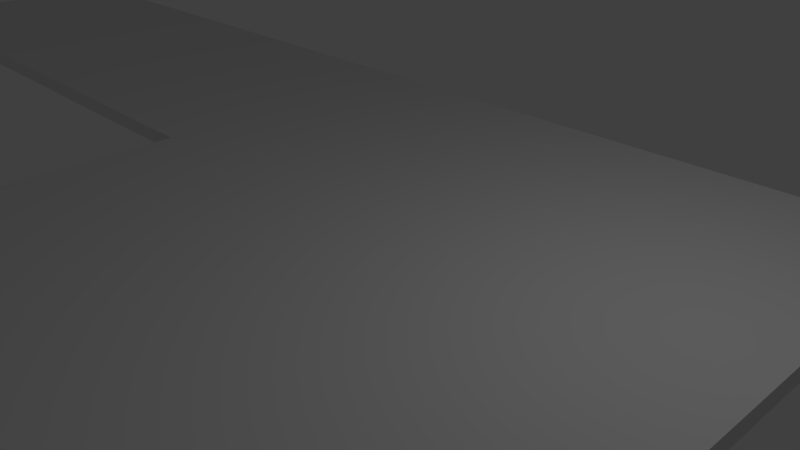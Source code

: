 # Source: IntroLevel1.blend  (saved by Blender 2.76.0; exported with 4.5.12 LTS)
import bpy
from mathutils import Matrix  # noqa: F401  (used for matrix-valued properties, if any)

bpy.ops.wm.read_factory_settings(use_empty=True)
scene = bpy.context.scene
scene.name = 'Scene'

# ---- collections
col_collection_1 = bpy.data.collections.new('Collection 1'); scene.collection.children.link(col_collection_1)

# ---- materials (node trees are filled in below, after node groups)
mat_marble1 = bpy.data.materials.new('Marble1')
mat_marble1.alpha_threshold = 0.0
mat_marble1.use_transparent_shadow = False
mat_marble1.roughness = 0.5

# ---- material node trees

# ---- world
world_world = bpy.data.worlds.new('World'); scene.world = world_world
world_world.color = (0.05088, 0.05088, 0.05088)
world_world.use_sun_shadow = False
world_world.sun_shadow_jitter_overblur = 0.0
world_world.cycles.sampling_method = 'MANUAL'
world_world.cycles.sample_map_resolution = 256

# ---- cameras
cam_camera = bpy.data.cameras.new('Camera')
cam_camera.clip_end = 100.0
cam_camera.lens = 35.0
cam_camera.sensor_width = 32.0
cam_camera.sensor_height = 18.0
cam_camera.ortho_scale = 7.314
cam_camera.dof.focus_distance = 0.0
cam_camera.dof.aperture_fstop = 128.0

# ---- lights
light_lamp = bpy.data.lights.new('Lamp', 'POINT')
light_lamp.transmission_factor = 0.0
light_lamp.cutoff_distance = 30.0
light_lamp.energy = 100.0
light_lamp.shadow_buffer_clip_start = 1.001
light_lamp.shadow_soft_size = 0.1
light_lamp.shadow_maximum_resolution = 0.006
light_lamp.use_absolute_resolution = True
light_lamp.cycles.use_multiple_importance_sampling = False

# ---- meshes
me_cube = bpy.data.meshes.new('Cube')
me_cube.from_pydata([(-1.0, -1.0, -1.0), (-1.0, -1.0, 1.0), (-1.0, 1.0, -1.0), (-1.0, 1.0, 1.0), (1.0, -1.0, -1.0), (1.0, -1.0, 1.0), (1.0, 1.0, -1.0), (1.0, 1.0, 1.0)], [], [(1, 3, 2, 0), (3, 7, 6, 2), (7, 5, 4, 6), (5, 1, 0, 4), (0, 2, 6, 4), (5, 7, 3, 1)])
_uv = me_cube.uv_layers.new(name='UVMap')
_uv.uv.foreach_set('vector', [0.3333, 0.3333, 0.3333, 3.974e-08, 0.6667, 0.0, 0.6667, 0.3333, 3.974e-08, 0.6667, 0.0, 0.3333, 0.3333, 0.3333, 0.3333, 0.6667, 1.291e-07, 0.3333, 0.0, 8.941e-08, 0.3333, 0.0, 0.3333, 0.3333, 0.3333, 0.3333, 0.6667, 0.3333, 0.6667, 0.6667, 0.3333, 0.6667, 1.0, 0.0, 1.0, 0.3333, 0.6667, 0.3333, 0.6667, 2.98e-08, 0.0, 0.6667, 0.3333, 0.6667, 0.3333, 1.0, 4.967e-08, 1.0])
me_cube.materials.append(mat_marble1)
me_cube.use_remesh_preserve_volume = False
me_cube.use_remesh_preserve_attributes = False
me_cube.use_mirror_vertex_groups = False
me_cube.update()
me_cube_001 = bpy.data.meshes.new('Cube.001')
me_cube_001.from_pydata([(-1.0, -1.0, -1.0), (-1.0, -1.0, 1.0), (-1.0, 1.0, -1.0), (-1.0, 1.0, 1.0), (1.036, -1.0, -0.3994), (1.0, -1.0, 0.9992), (1.036, 1.0, -0.3994), (1.0, 1.0, 0.9992), (3.154, 1.0, 88.17), (3.153, 1.0, 86.17), (3.154, -1.0, 88.17), (3.153, -1.0, 86.17), (4.743, 1.0, 88.17), (4.742, 1.0, 86.17), (4.743, -1.0, 88.17), (4.742, -1.0, 86.17), (3.154, 3.106, 88.17), (3.153, 3.106, 86.17), (4.743, 3.106, 88.17), (4.742, 3.106, 86.17)], [], [(1, 3, 2, 0), (3, 7, 6, 2), (5, 4, 11, 10), (5, 1, 0, 4), (0, 2, 6, 4), (5, 7, 3, 1), (10, 11, 15, 14), (4, 6, 9, 11), (7, 5, 10, 8), (6, 7, 8, 9), (9, 8, 16, 17), (12, 14, 15, 13, 19, 18), (11, 9, 17, 19, 13, 15), (17, 16, 18, 19), (8, 10, 14, 12, 18, 16)])
_uv = me_cube_001.uv_layers.new(name='UVMap')
_uv.uv.foreach_set('vector', [0.8356, 0.1143, 0.8356, 0.09193, 1.0, 0.09193, 1.0, 0.1143, 0.1722, 0.9766, 0.3365, 0.9761, 0.3423, 0.9917, 0.1762, 0.999, 0.1643, 0.02332, 0.1722, 0.007692, 0.04161, 0.9769, 0.0347, 0.9992, 0.1643, 0.02332, 0.0, 0.02237, 0.007034, 0.0, 0.1722, 0.007692, 1.0, 0.02352, 0.8356, 0.02352, 0.8356, 0.0, 1.0, 3.336e-09, 1.0, 0.02352, 1.0, 0.0459, 0.8356, 0.0459, 0.8356, 0.02352, 0.0347, 0.9992, 0.04161, 0.9769, 0.1722, 0.9776, 0.1652, 1.0, 0.5067, 0.0, 0.6712, 1.668e-09, 0.6712, 0.9693, 0.5067, 0.9693, 0.5067, 0.976, 0.3423, 0.976, 0.3423, 0.0, 0.5067, 0.0, 0.3423, 0.9917, 0.3365, 0.9761, 0.3384, 0.0, 0.3423, 0.02237, 0.8356, 0.1155, 0.6712, 0.1155, 0.6712, 0.09193, 0.8356, 0.09193, 0.6712, 0.02239, 0.6712, 6.672e-10, 0.8356, 0.0, 0.8356, 0.02239, 0.8356, 0.04597, 0.6712, 0.04597, 0.9312, 0.04597, 0.9312, 0.06836, 0.9312, 0.09193, 0.8019, 0.09193, 0.8019, 0.06836, 0.8019, 0.04597, 0.8356, 0.1367, 0.8356, 0.1143, 0.9662, 0.1143, 0.9662, 0.1367, 0.8019, 0.06954, 0.8019, 0.09193, 0.6712, 0.09193, 0.6712, 0.06954, 0.6712, 0.04597, 0.8019, 0.04597])
me_cube_001.use_remesh_preserve_volume = False
me_cube_001.use_remesh_preserve_attributes = False
me_cube_001.use_mirror_vertex_groups = False
me_cube_001.update()
me_plane_007 = bpy.data.meshes.new('Plane.007')
me_plane_007.from_pydata([(-1.0, -1.0, -0.2181), (1.0, -1.0, -0.2181), (-1.0, 1.0, -0.2181), (1.0, 1.0, -0.2181), (-1.0, 1.0, -0.00851), (-1.0, -1.0, -0.00851), (1.0, -1.0, -0.00851), (1.0, 1.0, -0.00851)], [], [(0, 2, 3, 1), (5, 6, 7, 4), (3, 2, 4, 7), (0, 1, 6, 5), (1, 3, 7, 6), (2, 0, 5, 4)])
_uv = me_plane_007.uv_layers.new(name='UVMap')
_uv.uv.foreach_set('vector', [0.7046, 1.0, 1.05e-07, 1.0, 0.0, 0.5, 0.7046, 0.5, 1.05e-07, 0.5, 0.0, 7.451e-08, 0.7046, 0.0, 0.7046, 0.5, 0.8523, 0.0, 0.8523, 0.5, 0.7785, 0.5, 0.7785, 2.98e-08, 0.8523, 0.5, 0.8523, 0.0, 0.9262, 0.0, 0.9262, 0.5, 0.7785, 0.0, 0.7785, 0.5, 0.7046, 0.5, 0.7046, 2.98e-08, 1.0, 0.0, 1.0, 0.5, 0.9262, 0.5, 0.9262, 0.0])
me_plane_007.use_remesh_preserve_volume = False
me_plane_007.use_remesh_preserve_attributes = False
me_plane_007.use_mirror_vertex_groups = False
me_plane_007.update()
me_plane_006 = bpy.data.meshes.new('Plane.006')
me_plane_006.from_pydata([(-1.0, -1.0, -0.2181), (1.0, -1.0, -0.2181), (-1.0, 1.0, -0.2181), (1.0, 1.0, -0.2181), (-1.0, 1.0, -0.00851), (-1.0, -1.0, -0.00851), (1.0, -1.0, -0.00851), (1.0, 1.0, -0.00851)], [], [(0, 2, 3, 1), (5, 6, 7, 4), (3, 2, 4, 7), (0, 1, 6, 5), (1, 3, 7, 6), (2, 0, 5, 4)])
_uv = me_plane_006.uv_layers.new(name='UVMap')
_uv.uv.foreach_set('vector', [0.7046, 1.0, 1.05e-07, 1.0, 0.0, 0.5, 0.7046, 0.5, 1.05e-07, 0.5, 0.0, 7.451e-08, 0.7046, 0.0, 0.7046, 0.5, 0.8523, 0.0, 0.8523, 0.5, 0.7785, 0.5, 0.7785, 2.98e-08, 0.8523, 0.5, 0.8523, 0.0, 0.9262, 0.0, 0.9262, 0.5, 0.7785, 0.0, 0.7785, 0.5, 0.7046, 0.5, 0.7046, 2.98e-08, 1.0, 0.0, 1.0, 0.5, 0.9262, 0.5, 0.9262, 0.0])
me_plane_006.use_remesh_preserve_volume = False
me_plane_006.use_remesh_preserve_attributes = False
me_plane_006.use_mirror_vertex_groups = False
me_plane_006.update()
me_plane_005 = bpy.data.meshes.new('Plane.005')
me_plane_005.from_pydata([(-1.0, -1.0, -0.2181), (1.0, -1.0, -0.2181), (-1.0, 1.0, -0.2181), (1.0, 1.0, -0.2181), (-1.0, 1.0, -0.00851), (-1.0, -1.0, -0.00851), (1.0, -1.0, -0.00851), (1.0, 1.0, -0.00851)], [], [(0, 2, 3, 1), (5, 6, 7, 4), (3, 2, 4, 7), (0, 1, 6, 5), (1, 3, 7, 6), (2, 0, 5, 4)])
_uv = me_plane_005.uv_layers.new(name='UVMap')
_uv.uv.foreach_set('vector', [0.7046, 1.0, 1.05e-07, 1.0, 0.0, 0.5, 0.7046, 0.5, 1.05e-07, 0.5, 0.0, 7.451e-08, 0.7046, 0.0, 0.7046, 0.5, 0.8523, 0.0, 0.8523, 0.5, 0.7785, 0.5, 0.7785, 2.98e-08, 0.8523, 0.5, 0.8523, 0.0, 0.9262, 0.0, 0.9262, 0.5, 0.7785, 0.0, 0.7785, 0.5, 0.7046, 0.5, 0.7046, 2.98e-08, 1.0, 0.0, 1.0, 0.5, 0.9262, 0.5, 0.9262, 0.0])
me_plane_005.use_remesh_preserve_volume = False
me_plane_005.use_remesh_preserve_attributes = False
me_plane_005.use_mirror_vertex_groups = False
me_plane_005.update()
me_plane_004 = bpy.data.meshes.new('Plane.004')
me_plane_004.from_pydata([(-1.0, -1.0, 0.0), (1.0, -1.0, 0.0), (-1.0, 1.0, 0.0), (1.0, 1.0, 0.0), (1.0, 0.0, 0.0), (1.825, 1.577, 0.0), (1.825, 0.577, 0.0), (2.589, 1.0, 0.0), (2.589, 0.0, 0.0), (3.313, 0.4004, 0.0), (3.313, -0.5996, 0.0), (4.077, 1.0, 0.0), (4.077, 0.0, 0.0), (4.861, 1.65, 0.0), (4.861, 0.6501, 0.0), (5.545, 1.0, 0.0), (5.545, 0.0, 0.0), (6.411, 0.2239, 0.0), (6.411, -0.7761, 0.0), (7.156, 1.0, 0.0), (7.156, 0.0, 0.0), (7.748, 1.0, 0.0), (7.748, 0.0, 0.0), (8.47, 1.0, 0.0), (8.47, 0.0, 0.0), (9.077, 1.0, 0.0), (9.077, 0.0, 0.0), (9.016, 0.0, 0.0), (9.016, 1.0, 0.0), (0.9149, -1.0, 0.0), (0.924, 1.0, 0.0), (0.9157, -0.8224, 0.0), (-1.0, -0.9192, 0.0), (1.0, -0.9198, 0.0), (0.9152, -0.9198, 0.0), (-0.9245, 1.0, 0.0), (-0.9101, -1.0, 0.0), (-0.9106, -0.9193, 0.0), (1.0, 0.9591, 0.0), (0.9238, 0.9592, 0.0), (-1.0, 0.9609, 0.0), (-0.9243, 0.9608, 0.0)], [], [(39, 38, 3, 30), (3, 38, 4, 6, 5), (5, 6, 8, 7), (7, 8, 10, 9), (9, 10, 12, 11), (11, 12, 14, 13), (13, 14, 16, 15), (15, 16, 18, 17), (17, 18, 20, 19), (19, 20, 22, 21), (21, 22, 24, 23), (28, 27, 26, 25), (23, 24, 27, 28), (41, 39, 30, 35), (29, 1, 33, 34), (36, 29, 34, 37), (0, 36, 37, 32), (40, 41, 35, 2), (32, 37, 41, 40), (37, 34, 31, 39, 41), (34, 33, 4, 38, 39, 31)])
_uv = me_plane_004.uv_layers.new(name='UVMap')
_uv.uv.foreach_set('vector', [0.2283, 0.1973, 0.2296, 0.2048, 0.2135, 0.205, 0.2122, 0.1975, 0.2135, 0.205, 0.2296, 0.2048, 0.6067, 0.2009, 0.3933, 0.2844, 0.0, 0.2885, 0.0, 0.2885, 0.3933, 0.2844, 0.6326, 0.3573, 0.2393, 0.3614, 0.2393, 0.3614, 0.6326, 0.3573, 0.8802, 0.4261, 0.4869, 0.4302, 0.4869, 0.4302, 0.8802, 0.4261, 0.6568, 0.5038, 0.2636, 0.5079, 0.2636, 0.5079, 0.6568, 0.5038, 0.4139, 0.5836, 0.02064, 0.5877, 0.02064, 0.5877, 0.4139, 0.5836, 0.6807, 0.6483, 0.2874, 0.6524, 0.2874, 0.6524, 0.6807, 0.6483, 1.0, 0.7303, 0.6067, 0.7344, 0.6067, 0.7344, 1.0, 0.7303, 0.7069, 0.8068, 0.3137, 0.8109, 0.3137, 0.8109, 0.7069, 0.8068, 0.7166, 0.8651, 0.3233, 0.8692, 0.3233, 0.8692, 0.7166, 0.8651, 0.7283, 0.9362, 0.335, 0.9403, 0.3439, 0.994, 0.7372, 0.99, 0.7382, 0.9959, 0.3449, 1.0, 0.335, 0.9403, 0.7283, 0.9362, 0.7372, 0.99, 0.3439, 0.994, 0.1976, 0.01544, 0.2283, 0.1973, 0.2122, 0.1975, 0.1822, 0.01557, 0.9986, 0.1885, 1.0, 0.1969, 0.9685, 0.1972, 0.9671, 0.1888, 0.9689, 0.008854, 0.9986, 0.1885, 0.9671, 0.1888, 0.9372, 0.009125, 0.9675, 0.0, 0.9689, 0.008854, 0.9372, 0.009125, 0.9357, 0.000329, 0.1963, 0.007987, 0.1976, 0.01544, 0.1822, 0.01557, 0.1809, 0.008147, 0.9357, 0.000329, 0.9372, 0.009125, 0.1976, 0.01544, 0.1963, 0.007987, 0.9372, 0.009125, 0.9671, 0.1888, 0.9288, 0.1893, 0.2283, 0.1973, 0.1976, 0.01544, 0.9671, 0.1888, 0.9685, 0.1972, 0.6067, 0.2009, 0.2296, 0.2048, 0.2283, 0.1973, 0.9288, 0.1893])
me_plane_004.use_remesh_preserve_volume = False
me_plane_004.use_remesh_preserve_attributes = False
me_plane_004.use_mirror_vertex_groups = False
me_plane_004.update()
me_plane_002 = bpy.data.meshes.new('Plane.002')
me_plane_002.from_pydata([(-1.0, -1.0, 0.0), (1.0, -1.0, 0.0), (-1.0, 1.0, 0.0), (1.0, 1.0, 0.0), (-1.0, 1.0, 0.25), (-1.0, -1.0, 0.25), (1.0, -1.0, 0.25), (1.0, 1.0, 0.25)], [], [(0, 2, 3, 1), (5, 6, 7, 4), (2, 0, 5, 4), (3, 2, 4, 7), (0, 1, 6, 5), (1, 3, 7, 6)])
_uv = me_plane_002.uv_layers.new(name='UVMap')
_uv.uv.foreach_set('vector', [0.6667, 1.0, 9.934e-08, 1.0, 0.0, 0.5, 0.6667, 0.5, 9.934e-08, 0.5, 0.0, 7.451e-08, 0.6667, 0.0, 0.6667, 0.5, 1.0, 0.0, 1.0, 0.5, 0.9167, 0.5, 0.9167, 0.0, 0.8333, 0.0, 0.8333, 0.5, 0.75, 0.5, 0.75, 0.0, 0.8333, 0.5, 0.8333, 0.0, 0.9167, 0.0, 0.9167, 0.5, 0.75, 0.0, 0.75, 0.5, 0.6667, 0.5, 0.6667, 0.0])
me_plane_002.use_remesh_preserve_volume = False
me_plane_002.use_remesh_preserve_attributes = False
me_plane_002.use_mirror_vertex_groups = False
me_plane_002.update()
me_plane_001 = bpy.data.meshes.new('Plane.001')
me_plane_001.from_pydata([(-1.0, -1.0, 0.0), (1.0, -1.0, 0.0), (1.0, 1.0, 0.0), (-1.0, 0.0, 0.0), (-3.52, 1.0, 0.0), (-3.52, 0.0, 0.0), (-1.0, 0.0, 0.25), (-1.0, -1.0, 0.25), (1.0, -1.0, 0.25), (1.0, 1.0, 0.25), (-3.52, 1.0, 0.25), (-3.52, 0.0, 0.25)], [], [(2, 4, 10, 9), (0, 3, 5, 4, 2, 1), (5, 3, 6, 11), (1, 2, 9, 8), (3, 0, 7, 6), (4, 5, 11, 10), (0, 1, 8, 7), (7, 8, 9, 10, 11, 6)])
_uv = me_plane_001.uv_layers.new(name='UVMap')
_uv.uv.foreach_set('vector', [0.8947, 0.0, 0.8947, 1.0, 0.8421, 1.0, 0.8421, 0.0, 0.8421, 0.4425, 0.6316, 0.4425, 0.6316, 1.0, 0.4211, 1.0, 0.4211, 6.594e-08, 0.8421, 0.0, 0.8947, 0.5575, 0.8947, 0.0, 0.9474, 0.0, 0.9474, 0.5575, 0.9474, 0.5575, 0.9474, 1.0, 0.8947, 1.0, 0.8947, 0.5575, 1.0, 0.4425, 1.0, 0.6638, 0.9474, 0.6638, 0.9474, 0.4425, 1.0, 0.6638, 1.0, 0.885, 0.9474, 0.885, 0.9474, 0.6638, 0.9474, 0.4425, 0.9474, 0.0, 1.0, 0.0, 1.0, 0.4425, 6.274e-08, 0.4425, 0.0, 6.594e-08, 0.4211, 0.0, 0.4211, 1.0, 0.2105, 1.0, 0.2105, 0.4425])
me_plane_001.use_remesh_preserve_volume = False
me_plane_001.use_remesh_preserve_attributes = False
me_plane_001.use_mirror_vertex_groups = False
me_plane_001.update()
me_plane = bpy.data.meshes.new('Plane')
me_plane.from_pydata([(-1.0, -1.0, 0.0), (1.0, -1.0, 0.0), (1.0, 1.0, 0.0), (-1.0, 0.0, 0.0), (-3.52, 1.0, 0.0), (-3.52, 0.0, 0.0), (-1.0, 0.0, 0.25), (-1.0, -1.0, 0.25), (1.0, -1.0, 0.25), (1.0, 1.0, 0.25), (-3.52, 1.0, 0.25), (-3.52, 0.0, 0.25)], [], [(2, 4, 10, 9), (5, 3, 6, 11), (1, 2, 9, 8), (3, 0, 7, 6), (0, 3, 5, 4, 2, 1), (4, 5, 11, 10), (0, 1, 8, 7), (7, 8, 9, 10, 11, 6)])
_uv = me_plane.uv_layers.new(name='UVMap')
_uv.uv.foreach_set('vector', [0.8947, 0.0, 0.8947, 1.0, 0.8421, 1.0, 0.8421, 0.0, 0.8947, 0.5575, 0.8947, 0.0, 0.9474, 0.0, 0.9474, 0.5575, 0.9474, 0.5575, 0.9474, 1.0, 0.8947, 1.0, 0.8947, 0.5575, 1.0, 0.4425, 1.0, 0.6638, 0.9474, 0.6638, 0.9474, 0.4425, 0.8421, 0.4425, 0.6316, 0.4425, 0.6316, 1.0, 0.4211, 1.0, 0.4211, 6.594e-08, 0.8421, 0.0, 1.0, 0.6638, 1.0, 0.885, 0.9474, 0.885, 0.9474, 0.6638, 0.9474, 0.4425, 0.9474, 0.0, 1.0, 0.0, 1.0, 0.4425, 6.274e-08, 0.4425, 0.0, 6.594e-08, 0.4211, 0.0, 0.4211, 1.0, 0.2105, 1.0, 0.2105, 0.4425])
me_plane.use_remesh_preserve_volume = False
me_plane.use_remesh_preserve_attributes = False
me_plane.use_mirror_vertex_groups = False
me_plane.update()

# ---- curves / text
cu_surfcurve_001 = bpy.data.curves.new('SurfCurve.001', 'CURVE')
cu_surfcurve_001.dimensions = '3D'
_sp = cu_surfcurve_001.splines.new('NURBS'); _sp.points.add(7)
_sp.points.foreach_set('co', [-0.00157, 15.65, -1.131e-07, 1.0, 17.28, 15.7, -1.38e-06, 1.0, 17.48, -10.97, -1.244e-06, 1.0, 0.004879, -11.12, 1.129e-07, 1.0, -0.001567, 15.65, 40.52, 1.0, 17.28, 15.7, 40.52, 1.0, 17.48, -10.97, 40.52, 1.0, 0.004882, -11.12, 40.52, 1.0])
_sp.order_v = 2
_sp.resolution_u = 4
_sp.resolution_v = 4
_sp.use_endpoint_u = True
_sp.use_endpoint_v = True
cu_surfcurve_001.materials.append(mat_marble1)
cu_surfcurve_001.use_path_clamp = True
cu_surfcurve_001.bevel_resolution = 0
cu_surfcurve_001.resolution_u = 4
cu_surfcurve_001.resolution_v = 4
cu_surfcurve_001.fill_mode = 'HALF'

# ---- objects
ob_platforme = bpy.data.objects.new('PlatformE', me_cube)
ob_halfpipe = bpy.data.objects.new('HalfPipe', cu_surfcurve_001)
ob_rampstep = bpy.data.objects.new('RampStep', me_cube_001)
ob_stepc = bpy.data.objects.new('StepC', me_plane_007)
ob_stepb = bpy.data.objects.new('StepB', me_plane_006)
ob_stepa = bpy.data.objects.new('StepA', me_plane_005)
ob_platformd = bpy.data.objects.new('PlatformD', me_plane_004)
ob_platformc = bpy.data.objects.new('PlatformC', me_plane_002)
ob_platformb = bpy.data.objects.new('PlatformB', me_plane_001)
ob_platforma = bpy.data.objects.new('PlatformA', me_plane)
ob_lamp = bpy.data.objects.new('Lamp', light_lamp)
ob_camera = bpy.data.objects.new('Camera', cam_camera)

# ---- transforms, parenting, visibility, modifiers, constraints
ob_platforme.location = (46.82, 4.749, 18.99)
ob_platforme.scale = (5.0, 2.5, 0.125)
ob_platforme.lineart.crease_threshold = 0.0
ob_halfpipe.location = (26.34, -14.0, 8.817)
ob_halfpipe.rotation_euler = (-0.0, 1.571, 0.0)
ob_halfpipe.empty_image_offset = (0.0, 0.0)
ob_halfpipe.lineart.crease_threshold = 0.0
_m = ob_halfpipe.modifiers.new('Subsurf', 'SUBSURF')
_m.uv_smooth = 'PRESERVE_CORNERS'
_m.quality = 2
_m.show_only_control_edges = False
_m = ob_halfpipe.modifiers.new('Solidify', 'SOLIDIFY')
_m.thickness = 0.25
_m.nonmanifold_thickness_mode = 'FIXED'
_m.nonmanifold_merge_threshold = 0.0003
_m = ob_halfpipe.modifiers.new('EdgeSplit', 'EDGE_SPLIT')
ob_rampstep.location = (10.51, -33.81, -2.204)
ob_rampstep.scale = (5.0, 2.5, 0.125)
ob_rampstep.lock_location = (True, True, True)
ob_rampstep.lock_rotation = (True, True, True)
ob_rampstep.lineart.crease_threshold = 0.0
ob_stepc.location = (10.6, -39.08, -2.955)
ob_stepc.scale = (5.0, 2.5, 1.0)
ob_stepc.lock_location = (True, True, True)
ob_stepc.lock_rotation = (True, True, True)
ob_stepc.lineart.crease_threshold = 0.0
ob_stepb.location = (10.6, -44.07, -3.927)
ob_stepb.scale = (5.0, 2.5, 1.0)
ob_stepb.lock_location = (True, True, True)
ob_stepb.lock_rotation = (True, True, True)
ob_stepb.lineart.crease_threshold = 0.0
ob_stepa.location = (10.6, -49.21, -4.746)
ob_stepa.scale = (5.0, 2.5, 1.0)
ob_stepa.lock_location = (True, True, True)
ob_stepa.lock_rotation = (True, True, True)
ob_stepa.lineart.crease_threshold = 0.0
ob_platformd.location = (-42.81, -51.75, -4.747)
ob_platformd.scale = (5.0, 5.0, 1.0)
ob_platformd.lock_location = (True, True, True)
ob_platformd.lock_rotation = (True, True, True)
ob_platformd.lineart.crease_threshold = 0.0
_m = ob_platformd.modifiers.new('Subsurf', 'SUBSURF')
_m.uv_smooth = 'PRESERVE_CORNERS'
_m.quality = 2
_m.levels = 3
_m.show_only_control_edges = False
_m = ob_platformd.modifiers.new('Solidify', 'SOLIDIFY')
_m.thickness = 0.25
_m.nonmanifold_thickness_mode = 'FIXED'
_m.nonmanifold_merge_threshold = 0.0003
ob_platformc.location = (-42.75, -23.26, 0.0)
ob_platformc.scale = (1.5, 20.0, 1.0)
ob_platformc.lock_location = (True, True, True)
ob_platformc.lock_rotation = (True, True, True)
ob_platformc.lineart.crease_threshold = 0.0
ob_platformb.location = (-39.45, 4.94, 0.0)
ob_platformb.rotation_euler = (0.0, 0.0, 3.142)
ob_platformb.scale = (5.0, 5.0, 1.0)
ob_platformb.lock_location = (True, True, True)
ob_platformb.lock_rotation = (True, True, True)
ob_platformb.lineart.crease_threshold = 0.0
ob_platforma.location = (0.0, 0.0, 0.0)
ob_platforma.scale = (5.0, 5.0, 1.0)
ob_platforma.lock_location = (True, True, True)
ob_platforma.lock_rotation = (True, True, True)
ob_platforma.lineart.crease_threshold = 0.0
ob_lamp.location = (4.076, 1.005, 5.904)
ob_lamp.rotation_euler = (0.6503, 0.05522, 1.866)
ob_lamp.lock_rotations_4d = False
ob_lamp.empty_display_type = 'ARROWS'
ob_lamp.color = (0.0, 0.0, 0.0, 0.0)
ob_lamp.lineart.crease_threshold = 0.0
ob_camera.location = (7.481, -6.508, 5.344)
ob_camera.rotation_euler = (1.109, 0.01082, 0.8149)
ob_camera.lock_rotations_4d = False
ob_camera.empty_display_type = 'ARROWS'
ob_camera.color = (0.0, 0.0, 0.0, 0.0)
ob_camera.display_type = 'WIRE'
ob_camera.lineart.crease_threshold = 0.0

# ---- collection membership
col_collection_1.objects.link(ob_platforme)
col_collection_1.objects.link(ob_halfpipe)
col_collection_1.objects.link(ob_rampstep)
col_collection_1.objects.link(ob_stepc)
col_collection_1.objects.link(ob_stepb)
col_collection_1.objects.link(ob_stepa)
col_collection_1.objects.link(ob_platformd)
col_collection_1.objects.link(ob_platformc)
col_collection_1.objects.link(ob_platformb)
col_collection_1.objects.link(ob_platforma)
col_collection_1.objects.link(ob_lamp)
col_collection_1.objects.link(ob_camera)

# ---- scene / render settings (as saved in the file)
scene.camera = ob_camera
scene.frame_start = 1; scene.frame_end = 250; scene.frame_set(11)
scene.render.engine = 'BLENDER_EEVEE_NEXT'
scene.render.resolution_percentage = 50
scene.render.dither_intensity = 0.0
scene.cycles.use_denoising = False
scene.cycles.samples = 10
scene.cycles.sampling_pattern = 'TABULATED_SOBOL'
scene.cycles.light_sampling_threshold = 0.0
scene.cycles.use_adaptive_sampling = False
scene.cycles.use_light_tree = False
scene.cycles.blur_glossy = 0.0
scene.cycles.pixel_filter_type = 'GAUSSIAN'
scene.cycles.sample_clamp_indirect = 0.0
scene.view_settings.view_transform = 'Standard'
bpy.context.view_layer.update()
